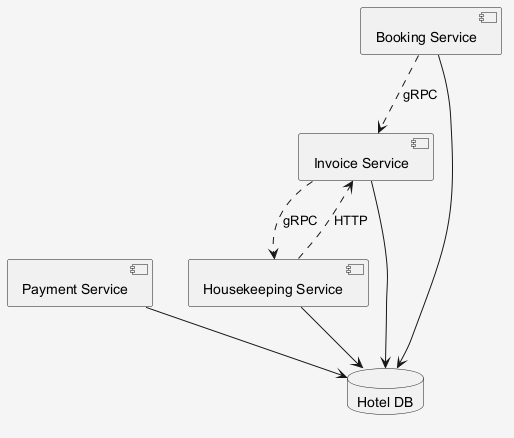

The diagram above was rendered by PlantUML. Its source (embedded in the PNG):
@startuml
skinparam shadowing false
skinparam backgroundColor #F5F5F5
component "Invoice Service" as C_InvoiceService
component "Payment Service" as C_PaymentService
component "Booking Service" as C_BookingService
component "Housekeeping Service" as C_HousekeepingService
database "Hotel DB" as DB_hotel
C_InvoiceService --> DB_hotel
C_PaymentService --> DB_hotel
C_BookingService --> DB_hotel
C_HousekeepingService --> DB_hotel
C_InvoiceService ..> C_HousekeepingService : gRPC
C_HousekeepingService ..> C_InvoiceService : HTTP
C_BookingService ..> C_InvoiceService : gRPC
@enduml